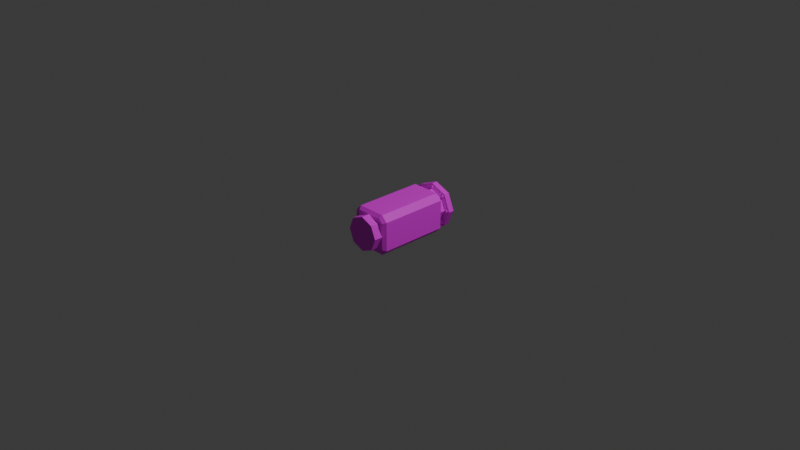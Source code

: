 # Source: lftr_pipe_converter.blend  (saved by Blender 4.3.34; exported with 4.5.12 LTS)
import bpy
from mathutils import Matrix  # noqa: F401  (used for matrix-valued properties, if any)

bpy.ops.wm.read_factory_settings(use_empty=True)
scene = bpy.context.scene
scene.name = 'Scene'

# ---- collections
col_collection = bpy.data.collections.new('Collection'); scene.collection.children.link(col_collection)

# ---- images (referenced by path relative to the original .blend; pixels are not part of the script)
import os
ASSET_DIR = os.environ.get("B2B_ASSET_DIR", "")  # directory of the original .blend (textures are referenced by path, not embedded)
HERE = os.path.dirname(os.path.abspath(__file__))  # packed textures are extracted next to this script under _unpacked/

def load_image(name, relpath, width, height, colorspace="sRGB"):
    """Load a texture the original file referenced (path relative to the .blend, or extracted next to this script)."""
    p = next((c for c in (os.path.join(HERE, relpath), os.path.join(ASSET_DIR, relpath)) if relpath and os.path.exists(c)), "")
    if p:
        img = bpy.data.images.load(p, check_existing=True)
        img.name = name
    else:  # same state as the original file: an image datablock whose file is absent (Cycles renders it pink)
        img = bpy.data.images.new(name, width, height)
        img.source = "FILE"
        img.filepath = "//" + (relpath or name)
    img.colorspace_settings.name = colorspace
    return img
img_pipe_silver_png = load_image('pipe_silver.png', 'pipe_silver.png', 1024, 1024, 'sRGB')
img_pipe_converter_png = load_image('pipe_converter.png', 'pipe_converter.png', 1024, 1024, 'sRGB')

# ---- materials (node trees are filled in below, after node groups)
mat_material = bpy.data.materials.new('Material')
mat_material.alpha_threshold = 0.0
mat_material.roughness = 0.5
mat_material.line_color = (0.0, 0.0, 0.0, 1.0)
mat_material_002 = bpy.data.materials.new('Material.002')

# ---- material node trees
mat_material.use_nodes = True; mat_material.node_tree.nodes.clear()
_N = mat_material.node_tree.nodes; _L = mat_material.node_tree.links
n0 = _N.new('ShaderNodeOutputMaterial'); n0.name = 'Material Output'; n0.location = (300, 300)
n1 = _N.new('ShaderNodeBsdfPrincipled'); n1.name = 'Principled BSDF'; n1.location = (10, 300)
n1.inputs[3].default_value = 1.45
n2 = _N.new('ShaderNodeTexImage'); n2.name = 'Image Texture'; n2.location = (-280, 280)
n2.image = img_pipe_silver_png
n2.interpolation = 'Closest'
_L.new(n1.outputs[0], n0.inputs[0])
_L.new(n2.outputs[0], n1.inputs[0])
n0.is_active_output = True
mat_material_002.use_nodes = True; mat_material_002.node_tree.nodes.clear()
_N = mat_material_002.node_tree.nodes; _L = mat_material_002.node_tree.links
n0 = _N.new('ShaderNodeBsdfPrincipled'); n0.name = 'Principled BSDF'; n0.location = (10, 300)
n1 = _N.new('ShaderNodeOutputMaterial'); n1.name = 'Material Output'; n1.location = (300, 300)
n2 = _N.new('ShaderNodeTexImage'); n2.name = 'Image Texture'; n2.location = (-280, 280)
n2.image = img_pipe_converter_png
n2.interpolation = 'Closest'
_L.new(n0.outputs[0], n1.inputs[0])
_L.new(n2.outputs[0], n0.inputs[0])
n1.is_active_output = True

# ---- world
world_world = bpy.data.worlds.new('World'); scene.world = world_world
world_world.use_nodes = True; world_world.node_tree.nodes.clear()
_N = world_world.node_tree.nodes; _L = world_world.node_tree.links
n0 = _N.new('ShaderNodeOutputWorld'); n0.name = 'World Output'; n0.location = (300, 300)
n1 = _N.new('ShaderNodeBackground'); n1.name = 'Background'; n1.location = (10, 300)
n1.inputs[0].default_value = (0.05088, 0.05088, 0.05088, 1.0)
_L.new(n1.outputs[0], n0.inputs[0])
n0.is_active_output = True
world_world.color = (0.05088, 0.05088, 0.05088)
world_world.sun_shadow_jitter_overblur = 0.0

# ---- cameras
cam_camera = bpy.data.cameras.new('Camera')
cam_camera.clip_end = 100.0
cam_camera.ortho_scale = 7.314

# ---- lights
light_light = bpy.data.lights.new('Light', 'POINT')
light_light.energy = 1000.0
light_light.shadow_soft_size = 0.1

# ---- meshes
me_pz = bpy.data.meshes.new('pZ')
me_pz.from_pydata([(0.1875, 0.0, -0.5), (-0.1326, -0.1326, -0.5), (-0.1875, 0.0, -0.5), (-0.1326, 0.1326, -0.5), (-0.1326, 0.1326, 0.0), (0.0, 0.1875, 0.0), (-0.1326, -0.1326, 0.0), (-0.1875, 0.0, 0.0), (0.1326, -0.1326, 0.0), (0.0, -0.1875, 0.0), (0.1326, 0.1326, 0.0), (0.1875, 0.0, 0.0), (0.0, 0.1875, -0.5), (0.0, -0.1875, -0.5), (0.1326, 0.1326, -0.5), (0.1326, -0.1326, -0.5), (-0.2281, 0.0, -0.5453), (-0.2281, 0.0, -0.4547), (-0.2235, 0.01105, -0.5453), (-0.2235, 0.01105, -0.4547), (-0.2125, 0.01562, -0.5453), (-0.2125, 0.01562, -0.4547), (-0.2015, 0.01105, -0.5453), (-0.2015, 0.01105, -0.4547), (-0.1969, 0.0, -0.5453), (-0.1969, 0.0, -0.4547), (-0.2015, -0.01105, -0.5453), (-0.2015, -0.01105, -0.4547), (-0.2125, -0.01562, -0.5453), (-0.2125, -0.01562, -0.4547), (-0.2235, -0.01105, -0.5453), (-0.2235, -0.01105, -0.4547), (-0.1613, 0.1613, -0.5453), (-0.1613, 0.1613, -0.4547), (-0.1503, 0.1659, -0.5453), (-0.1503, 0.1659, -0.4547), (-0.1392, 0.1613, -0.5453), (-0.1392, 0.1613, -0.4547), (-0.1346, 0.1503, -0.5453), (-0.1346, 0.1503, -0.4547), (-0.1392, 0.1392, -0.5453), (-0.1392, 0.1392, -0.4547), (-0.1503, 0.1346, -0.5453), (-0.1503, 0.1346, -0.4547), (-0.1613, 0.1392, -0.5453), (-0.1613, 0.1392, -0.4547), (-0.1659, 0.1503, -0.5453), (-0.1659, 0.1503, -0.4547), (0.0, 0.2281, -0.5453), (0.0, 0.2281, -0.4547), (0.01105, 0.2235, -0.5453), (0.01105, 0.2235, -0.4547), (0.01562, 0.2125, -0.5453), (0.01562, 0.2125, -0.4547), (0.01105, 0.2015, -0.5453), (0.01105, 0.2015, -0.4547), (0.0, 0.1969, -0.5453), (0.0, 0.1969, -0.4547), (-0.01105, 0.2015, -0.5453), (-0.01105, 0.2015, -0.4547), (-0.01562, 0.2125, -0.5453), (-0.01562, 0.2125, -0.4547), (-0.01105, 0.2235, -0.5453), (-0.01105, 0.2235, -0.4547), (0.1613, 0.1613, -0.5453), (0.1613, 0.1613, -0.4547), (0.1659, 0.1503, -0.5453), (0.1659, 0.1503, -0.4547), (0.1613, 0.1392, -0.5453), (0.1613, 0.1392, -0.4547), (0.1503, 0.1346, -0.5453), (0.1503, 0.1346, -0.4547), (0.1392, 0.1392, -0.5453), (0.1392, 0.1392, -0.4547), (0.1346, 0.1503, -0.5453), (0.1346, 0.1503, -0.4547), (0.1392, 0.1613, -0.5453), (0.1392, 0.1613, -0.4547), (0.1503, 0.1659, -0.5453), (0.1503, 0.1659, -0.4547), (0.2281, 0.0, -0.5453), (0.2281, 0.0, -0.4547), (0.2235, -0.01105, -0.5453), (0.2235, -0.01105, -0.4547), (0.2125, -0.01562, -0.5453), (0.2125, -0.01562, -0.4547), (0.2015, -0.01105, -0.5453), (0.2015, -0.01105, -0.4547), (0.1969, 0.0, -0.5453), (0.1969, 0.0, -0.4547), (0.2015, 0.01105, -0.5453), (0.2015, 0.01105, -0.4547), (0.2125, 0.01562, -0.5453), (0.2125, 0.01562, -0.4547), (0.2235, 0.01105, -0.5453), (0.2235, 0.01105, -0.4547), (0.1613, -0.1613, -0.5453), (0.1613, -0.1613, -0.4547), (0.1503, -0.1659, -0.5453), (0.1503, -0.1659, -0.4547), (0.1392, -0.1613, -0.5453), (0.1392, -0.1613, -0.4547), (0.1346, -0.1503, -0.5453), (0.1346, -0.1503, -0.4547), (0.1392, -0.1392, -0.5453), (0.1392, -0.1392, -0.4547), (0.1503, -0.1346, -0.5453), (0.1503, -0.1346, -0.4547), (0.1613, -0.1392, -0.5453), (0.1613, -0.1392, -0.4547), (0.1659, -0.1503, -0.5453), (0.1659, -0.1503, -0.4547), (0.0, -0.2281, -0.5453), (0.0, -0.2281, -0.4547), (-0.01105, -0.2235, -0.5453), (-0.01105, -0.2235, -0.4547), (-0.01562, -0.2125, -0.5453), (-0.01562, -0.2125, -0.4547), (-0.01105, -0.2015, -0.5453), (-0.01105, -0.2015, -0.4547), (0.0, -0.1969, -0.5453), (0.0, -0.1969, -0.4547), (0.01105, -0.2015, -0.5453), (0.01105, -0.2015, -0.4547), (0.01562, -0.2125, -0.5453), (0.01562, -0.2125, -0.4547), (0.01105, -0.2235, -0.5453), (0.01105, -0.2235, -0.4547), (-0.1613, -0.1613, -0.5453), (-0.1613, -0.1613, -0.4547), (-0.1659, -0.1503, -0.5453), (-0.1659, -0.1503, -0.4547), (-0.1613, -0.1392, -0.5453), (-0.1613, -0.1392, -0.4547), (-0.1503, -0.1346, -0.5453), (-0.1503, -0.1346, -0.4547), (-0.1392, -0.1392, -0.5453), (-0.1392, -0.1392, -0.4547), (-0.1346, -0.1503, -0.5453), (-0.1346, -0.1503, -0.4547), (-0.1392, -0.1613, -0.5453), (-0.1392, -0.1613, -0.4547), (-0.1503, -0.1659, -0.5453), (-0.1503, -0.1659, -0.4547), (0.1875, 0.0, -0.5312), (0.1326, -0.1326, -0.5312), (0.0, -0.1875, -0.5312), (-0.1326, -0.1326, -0.5312), (-0.1875, 0.0, -0.5312), (-0.1326, 0.1326, -0.5312), (0.0, 0.1875, -0.5312), (0.1326, 0.1326, -0.5312), (0.0, 0.1875, -0.4688), (-0.1875, 0.0, -0.4688), (0.0, -0.1875, -0.4688), (0.1326, 0.1326, -0.4688), (0.1326, -0.1326, -0.4688), (0.1875, 0.0, -0.4688), (-0.1326, 0.1326, -0.4688), (-0.1326, -0.1326, -0.4688), (0.25, 0.0, -0.5312), (0.1768, 0.1768, -0.5312), (-0.1768, 0.1768, -0.5312), (0.0, 0.25, -0.5312), (-0.1768, -0.1768, -0.5312), (-0.25, 0.0, -0.5312), (0.1768, -0.1768, -0.5312), (0.0, -0.25, -0.5312), (0.0, 0.25, -0.4688), (-0.25, 0.0, -0.4688), (0.0, -0.25, -0.4688), (0.1768, 0.1768, -0.4688), (0.1768, -0.1768, -0.4688), (0.25, 0.0, -0.4688), (-0.1768, 0.1768, -0.4688), (-0.1768, -0.1768, -0.4688)], [], [(1, 14, 0), (0, 15, 13), (13, 1, 0), (2, 3, 12), (12, 14, 2), (10, 0, 14), (4, 12, 3), (5, 14, 12), (6, 13, 9), (1, 7, 2), (8, 13, 15), (3, 7, 4), (11, 15, 0), (16, 19, 18), (19, 20, 18), (21, 22, 20), (23, 24, 22), (25, 26, 24), (27, 28, 26), (29, 30, 28), (30, 17, 16), (21, 19, 17), (17, 31, 21), (29, 27, 25), (25, 23, 29), (30, 16, 18), (18, 20, 22), (22, 24, 26), (26, 28, 30), (21, 29, 23), (22, 30, 18), (33, 34, 32), (35, 36, 34), (37, 38, 36), (39, 40, 38), (41, 42, 40), (42, 45, 44), (45, 46, 44), (46, 33, 32), (37, 35, 33), (33, 47, 37), (45, 43, 41), (41, 39, 45), (46, 32, 34), (34, 36, 38), (38, 40, 42), (42, 44, 46), (37, 45, 39), (42, 34, 38), (49, 50, 48), (51, 52, 50), (53, 54, 52), (54, 57, 56), (57, 58, 56), (59, 60, 58), (61, 62, 60), (63, 48, 62), (53, 51, 49), (49, 63, 53), (61, 59, 57), (57, 55, 61), (62, 48, 50), (50, 52, 54), (54, 56, 58), (58, 60, 62), (53, 61, 55), (58, 50, 54), (65, 66, 64), (67, 68, 66), (69, 70, 68), (71, 72, 70), (72, 75, 74), (75, 76, 74), (77, 78, 76), (79, 64, 78), (69, 67, 65), (65, 79, 69), (77, 75, 73), (73, 71, 77), (78, 64, 66), (66, 68, 70), (70, 72, 74), (74, 76, 78), (69, 77, 71), (74, 66, 70), (81, 82, 80), (83, 84, 82), (85, 86, 84), (87, 88, 86), (88, 91, 90), (91, 92, 90), (93, 94, 92), (95, 80, 94), (85, 83, 81), (81, 95, 85), (93, 91, 89), (89, 87, 93), (94, 80, 82), (82, 84, 86), (86, 88, 90), (90, 92, 94), (85, 93, 87), (90, 82, 86), (97, 98, 96), (99, 100, 98), (101, 102, 100), (102, 105, 104), (105, 106, 104), (107, 108, 106), (109, 110, 108), (111, 96, 110), (101, 99, 97), (97, 111, 101), (109, 107, 105), (105, 103, 109), (110, 96, 98), (98, 100, 102), (102, 104, 106), (106, 108, 110), (101, 109, 103), (106, 98, 102), (112, 115, 114), (115, 116, 114), (117, 118, 116), (119, 120, 118), (120, 123, 122), (123, 124, 122), (125, 126, 124), (127, 112, 126), (117, 115, 113), (113, 127, 117), (125, 123, 121), (121, 119, 125), (126, 112, 114), (114, 116, 118), (118, 120, 122), (122, 124, 126), (117, 125, 119), (122, 114, 118), (128, 131, 130), (130, 133, 132), (133, 134, 132), (135, 136, 134), (137, 138, 136), (139, 140, 138), (141, 142, 140), (143, 128, 142), (133, 131, 129), (129, 143, 133), (141, 139, 137), (137, 135, 141), (142, 128, 130), (130, 132, 134), (134, 136, 138), (138, 140, 142), (133, 141, 135), (138, 130, 134), (149, 165, 162), (157, 172, 173), (151, 163, 161), (158, 169, 153), (146, 166, 167), (147, 165, 148), (157, 171, 155), (158, 168, 174), (162, 169, 174), (175, 167, 170), (161, 173, 160), (163, 174, 168), (163, 171, 161), (164, 169, 165), (167, 172, 170), (166, 173, 172), (154, 175, 170), (144, 161, 160), (154, 172, 156), (146, 164, 147), (159, 169, 175), (149, 163, 150), (155, 168, 152), (144, 166, 145), (145, 157, 144), (157, 151, 144), (155, 150, 151), (150, 158, 149), (149, 153, 148), (153, 147, 148), (146, 159, 154), (146, 156, 145), (1, 2, 14), (10, 11, 0), (4, 5, 12), (5, 10, 14), (6, 1, 13), (1, 6, 7), (8, 9, 13), (3, 2, 7), (11, 8, 15), (16, 17, 19), (19, 21, 20), (21, 23, 22), (23, 25, 24), (25, 27, 26), (27, 29, 28), (29, 31, 30), (30, 31, 17), (21, 31, 29), (22, 26, 30), (33, 35, 34), (35, 37, 36), (37, 39, 38), (39, 41, 40), (41, 43, 42), (42, 43, 45), (45, 47, 46), (46, 47, 33), (37, 47, 45), (42, 46, 34), (49, 51, 50), (51, 53, 52), (53, 55, 54), (54, 55, 57), (57, 59, 58), (59, 61, 60), (61, 63, 62), (63, 49, 48), (53, 63, 61), (58, 62, 50), (65, 67, 66), (67, 69, 68), (69, 71, 70), (71, 73, 72), (72, 73, 75), (75, 77, 76), (77, 79, 78), (79, 65, 64), (69, 79, 77), (74, 78, 66), (81, 83, 82), (83, 85, 84), (85, 87, 86), (87, 89, 88), (88, 89, 91), (91, 93, 92), (93, 95, 94), (95, 81, 80), (85, 95, 93), (90, 94, 82), (97, 99, 98), (99, 101, 100), (101, 103, 102), (102, 103, 105), (105, 107, 106), (107, 109, 108), (109, 111, 110), (111, 97, 96), (101, 111, 109), (106, 110, 98), (112, 113, 115), (115, 117, 116), (117, 119, 118), (119, 121, 120), (120, 121, 123), (123, 125, 124), (125, 127, 126), (127, 113, 112), (117, 127, 125), (122, 126, 114), (128, 129, 131), (130, 131, 133), (133, 135, 134), (135, 137, 136), (137, 139, 138), (139, 141, 140), (141, 143, 142), (143, 129, 128), (133, 143, 141), (138, 142, 130), (149, 148, 165), (157, 156, 172), (151, 150, 163), (158, 174, 169), (146, 145, 166), (147, 164, 165), (157, 173, 171), (158, 152, 168), (162, 165, 169), (175, 164, 167), (161, 171, 173), (163, 162, 174), (163, 168, 171), (164, 175, 169), (167, 166, 172), (166, 160, 173), (154, 159, 175), (144, 151, 161), (154, 170, 172), (146, 167, 164), (159, 153, 169), (149, 162, 163), (155, 171, 168), (144, 160, 166), (145, 156, 157), (157, 155, 151), (155, 152, 150), (150, 152, 158), (149, 158, 153), (153, 159, 147), (146, 147, 159), (146, 154, 156)])
me_pz.polygons.foreach_set('use_smooth', [True] * 310)
_k = set([(0, 11), (0, 14), (0, 15), (1, 2), (1, 6), (1, 7), (1, 13), (2, 3), (2, 7), (3, 4), (3, 12), (5, 12), (6, 13), (8, 15), (9, 13), (10, 14), (12, 14), (13, 15), (16, 17), (16, 18), (16, 30), (17, 19), (17, 31), (18, 19), (18, 20), (19, 21), (20, 21), (20, 22), (21, 23), (22, 23), (22, 24), (23, 25), (24, 25), (24, 26), (25, 27), (26, 27), (26, 28), (27, 29), (28, 29), (28, 30), (29, 31), (30, 31), (32, 33), (32, 34), (32, 46), (33, 35), (33, 47), (34, 35), (34, 36), (35, 37), (36, 37), (36, 38), (37, 39), (38, 39), (38, 40), (39, 41), (40, 41), (40, 42), (41, 43), (42, 43), (42, 44), (43, 45), (44, 45), (44, 46), (45, 47), (46, 47), (48, 49), (48, 50), (48, 62), (49, 51), (49, 63), (50, 51), (50, 52), (51, 53), (52, 53), (52, 54), (53, 55), (54, 55), (54, 56), (55, 57), (56, 57), (56, 58), (57, 59), (58, 59), (58, 60), (59, 61), (60, 61), (60, 62), (61, 63), (62, 63), (64, 65), (64, 66), (64, 78), (65, 67), (65, 79), (66, 67), (66, 68), (67, 69), (68, 69), (68, 70), (69, 71), (70, 71), (70, 72), (71, 73), (72, 73), (72, 74), (73, 75), (74, 75), (74, 76), (75, 77), (76, 77), (76, 78), (77, 79), (78, 79), (80, 81), (80, 82), (80, 94), (81, 83), (81, 95), (82, 83), (82, 84), (83, 85), (84, 85), (84, 86), (85, 87), (86, 87), (86, 88), (87, 89), (88, 89), (88, 90), (89, 91), (90, 91), (90, 92), (91, 93), (92, 93), (92, 94), (93, 95), (94, 95), (96, 97), (96, 98), (96, 110), (97, 99), (97, 111), (98, 99), (98, 100), (99, 101), (100, 101), (100, 102), (101, 103), (102, 103), (102, 104), (103, 105), (104, 105), (104, 106), (105, 107), (106, 107), (106, 108), (107, 109), (108, 109), (108, 110), (109, 111), (110, 111), (112, 113), (112, 114), (112, 126), (113, 115), (113, 127), (114, 115), (114, 116), (115, 117), (116, 117), (116, 118), (117, 119), (118, 119), (118, 120), (119, 121), (120, 121), (120, 122), (121, 123), (122, 123), (122, 124), (123, 125), (124, 125), (124, 126), (125, 127), (126, 127), (128, 129), (128, 130), (128, 142), (129, 131), (129, 143), (130, 131), (130, 132), (131, 133), (132, 133), (132, 134), (133, 135), (134, 135), (134, 136), (135, 137), (136, 137), (136, 138), (137, 139), (138, 139), (138, 140), (139, 141), (140, 141), (140, 142), (141, 143), (142, 143), (144, 145), (144, 151), (144, 157), (145, 146), (145, 156), (146, 147), (146, 154), (147, 148), (147, 159), (148, 149), (148, 153), (149, 150), (149, 158), (150, 151), (150, 152), (151, 155), (152, 155), (152, 158), (153, 158), (153, 159), (154, 156), (154, 159), (155, 157), (156, 157), (160, 161), (160, 166), (160, 173), (161, 163), (161, 171), (162, 163), (162, 165), (162, 174), (163, 168), (164, 165), (164, 167), (164, 175), (165, 169), (166, 167), (166, 172), (167, 170), (168, 171), (168, 174), (169, 174), (169, 175), (170, 172), (170, 175), (171, 173), (172, 173)])
me_pz.attributes.new('sharp_edge', 'BOOLEAN', 'EDGE').data.foreach_set('value', [ (min(e.vertices), max(e.vertices)) in _k for e in me_pz.edges])
_uv = me_pz.uv_layers.new(name='UVMap')
_uv.uv.foreach_set('vector', [0.5696, 0.05539, 0.3054, 0.3196, 0.2507, 0.1875, 0.2507, 0.1875, 0.3054, 0.05539, 0.4375, 0.000674, 0.4375, 0.000674, 0.5696, 0.05539, 0.2507, 0.1875, 0.6243, 0.1875, 0.5696, 0.3196, 0.4375, 0.3743, 0.4375, 0.3743, 0.3054, 0.3196, 0.6243, 0.1875, 0.0625, 0.5, 0.125, 1.0, 0.0625, 1.0, 0.0625, 0.5, 0.125, 1.0, 0.0625, 1.0, 0.125, 0.5, 0.1875, 1.0, 0.125, 1.0, 0.1875, 0.5, 0.125, 1.0, 0.125, 0.5, 0.0625, 1.0, 0.125, 0.5, 0.125, 1.0, 0.0625, 0.5, 0.125, 1.0, 0.0625, 1.0, 0.1875, 1.0, 0.125, 0.5, 0.1875, 0.5, 0.125, 0.5, 0.1875, 1.0, 0.125, 1.0, 0.0625, 0.0, 0.125, 0.0625, 0.0625, 0.0625, 0.125, 0.0, 0.0625, 0.0625, 0.0625, 0.0, 0.125, 0.0, 0.0625, 0.0625, 0.0625, 0.0, 0.125, 0.0, 0.0625, 0.0625, 0.0625, 0.0, 0.125, 0.0, 0.0625, 0.0625, 0.0625, 0.0, 0.125, 0.0, 0.0625, 0.0625, 0.0625, 0.0, 0.125, 0.0, 0.0625, 0.0625, 0.0625, 0.0, 0.0625, 0.0, 0.125, 0.0625, 0.0625, 0.0625, 0.0625, 0.0, 0.125, 0.0, 0.125, 0.0625, 0.0625, 0.0, 0.125, 0.0, 0.125, 0.0625, 0.0625, 0.0, 0.125, 0.0, 0.125, 0.0625, 0.0625, 0.0, 0.125, 0.0, 0.125, 0.0625, 0.0625, 0.0, 0.125, 0.0, 0.125, 0.0625, 0.0625, 0.0, 0.125, 0.0, 0.125, 0.0625, 0.0625, 0.0, 0.125, 0.0, 0.125, 0.0625, 0.0625, 0.0, 0.125, 0.0, 0.125, 0.0625, 0.125, 0.0, 0.0625, 0.0625, 0.0625, 0.0, 0.0625, 0.0, 0.125, 0.0625, 0.0625, 0.0625, 0.125, 0.0, 0.0625, 0.0625, 0.0625, 0.0, 0.125, 0.0, 0.0625, 0.0625, 0.0625, 0.0, 0.125, 0.0, 0.0625, 0.0625, 0.0625, 0.0, 0.125, 0.0, 0.0625, 0.0625, 0.0625, 0.0, 0.125, 0.0, 0.0625, 0.0625, 0.0625, 0.0, 0.0625, 0.0, 0.125, 0.0625, 0.0625, 0.0625, 0.125, 0.0, 0.0625, 0.0625, 0.0625, 0.0, 0.0625, 0.0, 0.125, 0.0625, 0.0625, 0.0625, 0.0625, 0.0, 0.125, 0.0, 0.125, 0.0625, 0.0625, 0.0, 0.125, 0.0, 0.125, 0.0625, 0.0625, 0.0, 0.125, 0.0, 0.125, 0.0625, 0.0625, 0.0, 0.125, 0.0, 0.125, 0.0625, 0.0625, 0.0, 0.125, 0.0, 0.125, 0.0625, 0.0625, 0.0, 0.125, 0.0, 0.125, 0.0625, 0.0625, 0.0, 0.125, 0.0, 0.125, 0.0625, 0.0625, 0.0, 0.125, 0.0, 0.125, 0.0625, 0.125, 0.0, 0.0625, 0.0625, 0.0625, 0.0, 0.125, 0.0, 0.0625, 0.0625, 0.0625, 0.0, 0.125, 0.0, 0.0625, 0.0625, 0.0625, 0.0, 0.125, 0.0, 0.0625, 0.0625, 0.0625, 0.0, 0.125, 0.0, 0.0625, 0.0625, 0.0625, 0.0, 0.0625, 0.0, 0.125, 0.0625, 0.0625, 0.0625, 0.125, 0.0, 0.0625, 0.0625, 0.0625, 0.0, 0.125, 0.0, 0.0625, 0.0625, 0.0625, 0.0, 0.125, 0.0, 0.0625, 0.0625, 0.0625, 0.0, 0.125, 0.0, 0.0625, 0.0625, 0.0625, 0.0, 0.0625, 0.0, 0.125, 0.0, 0.125, 0.0625, 0.0625, 0.0, 0.125, 0.0, 0.125, 0.0625, 0.0625, 0.0, 0.125, 0.0, 0.125, 0.0625, 0.0625, 0.0, 0.125, 0.0, 0.125, 0.0625, 0.0625, 0.0, 0.125, 0.0, 0.125, 0.0625, 0.0625, 0.0, 0.125, 0.0, 0.125, 0.0625, 0.0625, 0.0, 0.125, 0.0, 0.125, 0.0625, 0.0625, 0.0, 0.125, 0.0, 0.125, 0.0625, 0.125, 0.0, 0.0625, 0.0625, 0.0625, 0.0, 0.125, 0.0, 0.0625, 0.0625, 0.0625, 0.0, 0.125, 0.0, 0.0625, 0.0625, 0.0625, 0.0, 0.125, 0.0, 0.0625, 0.0625, 0.0625, 0.0, 0.125, 0.0, 0.0625, 0.0625, 0.0625, 0.0, 0.125, 0.0, 0.0625, 0.0625, 0.0625, 0.0, 0.0625, 0.0, 0.125, 0.0625, 0.0625, 0.0625, 0.125, 0.0, 0.0625, 0.0625, 0.0625, 0.0, 0.125, 0.0, 0.0625, 0.0625, 0.0625, 0.0, 0.125, 0.0, 0.0625, 0.0625, 0.0625, 0.0, 0.0625, 0.0, 0.125, 0.0, 0.125, 0.0625, 0.0625, 0.0, 0.125, 0.0, 0.125, 0.0625, 0.0625, 0.0, 0.125, 0.0, 0.125, 0.0625, 0.0625, 0.0, 0.125, 0.0, 0.125, 0.0625, 0.0625, 0.0, 0.125, 0.0, 0.125, 0.0625, 0.0625, 0.0, 0.125, 0.0, 0.125, 0.0625, 0.0625, 0.0, 0.125, 0.0, 0.125, 0.0625, 0.0625, 0.0, 0.125, 0.0, 0.125, 0.0625, 0.125, 0.0, 0.0625, 0.0625, 0.0625, 0.0, 0.125, 0.0, 0.0625, 0.0625, 0.0625, 0.0, 0.125, 0.0, 0.0625, 0.0625, 0.0625, 0.0, 0.125, 0.0, 0.0625, 0.0625, 0.0625, 0.0, 0.125, 0.0, 0.0625, 0.0625, 0.0625, 0.0, 0.125, 0.0, 0.0625, 0.0625, 0.0625, 0.0, 0.0625, 0.0, 0.125, 0.0625, 0.0625, 0.0625, 0.125, 0.0, 0.0625, 0.0625, 0.0625, 0.0, 0.125, 0.0, 0.0625, 0.0625, 0.0625, 0.0, 0.125, 0.0, 0.0625, 0.0625, 0.0625, 0.0, 0.0625, 0.0, 0.125, 0.0, 0.125, 0.0625, 0.0625, 0.0, 0.125, 0.0, 0.125, 0.0625, 0.0625, 0.0, 0.125, 0.0, 0.125, 0.0625, 0.0625, 0.0, 0.125, 0.0, 0.125, 0.0625, 0.0625, 0.0, 0.125, 0.0, 0.125, 0.0625, 0.0625, 0.0, 0.125, 0.0, 0.125, 0.0625, 0.0625, 0.0, 0.125, 0.0, 0.125, 0.0625, 0.0625, 0.0, 0.125, 0.0, 0.125, 0.0625, 0.125, 0.0, 0.0625, 0.0625, 0.0625, 0.0, 0.125, 0.0, 0.0625, 0.0625, 0.0625, 0.0, 0.125, 0.0, 0.0625, 0.0625, 0.0625, 0.0, 0.125, 0.0, 0.0625, 0.0625, 0.0625, 0.0, 0.125, 0.0, 0.0625, 0.0625, 0.0625, 0.0, 0.0625, 0.0, 0.125, 0.0625, 0.0625, 0.0625, 0.125, 0.0, 0.0625, 0.0625, 0.0625, 0.0, 0.125, 0.0, 0.0625, 0.0625, 0.0625, 0.0, 0.125, 0.0, 0.0625, 0.0625, 0.0625, 0.0, 0.125, 0.0, 0.0625, 0.0625, 0.0625, 0.0, 0.0625, 0.0, 0.125, 0.0, 0.125, 0.0625, 0.0625, 0.0, 0.125, 0.0, 0.125, 0.0625, 0.0625, 0.0, 0.125, 0.0, 0.125, 0.0625, 0.0625, 0.0, 0.125, 0.0, 0.125, 0.0625, 0.0625, 0.0, 0.125, 0.0, 0.125, 0.0625, 0.0625, 0.0, 0.125, 0.0, 0.125, 0.0625, 0.0625, 0.0, 0.125, 0.0, 0.125, 0.0625, 0.0625, 0.0, 0.125, 0.0, 0.125, 0.0625, 0.125, 0.0, 0.0625, 0.0625, 0.0625, 0.0, 0.125, 0.0, 0.0625, 0.0625, 0.0625, 0.0, 0.0625, 0.0, 0.125, 0.0625, 0.0625, 0.0625, 0.125, 0.0, 0.0625, 0.0625, 0.0625, 0.0, 0.125, 0.0, 0.0625, 0.0625, 0.0625, 0.0, 0.125, 0.0, 0.0625, 0.0625, 0.0625, 0.0, 0.0625, 0.0, 0.125, 0.0625, 0.0625, 0.0625, 0.125, 0.0, 0.0625, 0.0625, 0.0625, 0.0, 0.125, 0.0, 0.0625, 0.0625, 0.0625, 0.0, 0.125, 0.0, 0.0625, 0.0625, 0.0625, 0.0, 0.0625, 0.0, 0.125, 0.0, 0.125, 0.0625, 0.0625, 0.0, 0.125, 0.0, 0.125, 0.0625, 0.0625, 0.0, 0.125, 0.0, 0.125, 0.0625, 0.0625, 0.0, 0.125, 0.0, 0.125, 0.0625, 0.0625, 0.0, 0.125, 0.0, 0.125, 0.0625, 0.0625, 0.0, 0.125, 0.0, 0.125, 0.0625, 0.0625, 0.0, 0.125, 0.0, 0.125, 0.0625, 0.0625, 0.0, 0.125, 0.0, 0.125, 0.0625, 0.125, 0.0, 0.0625, 0.0625, 0.0625, 0.0, 0.125, 0.0, 0.0625, 0.0625, 0.0625, 0.0, 0.0625, 0.0, 0.125, 0.0625, 0.0625, 0.0625, 0.0625, 0.0, 0.125, 0.0625, 0.0625, 0.0625, 0.125, 0.0, 0.0625, 0.0625, 0.0625, 0.0, 0.125, 0.0, 0.0625, 0.0625, 0.0625, 0.0, 0.125, 0.0, 0.0625, 0.0625, 0.0625, 0.0, 0.125, 0.0, 0.0625, 0.0625, 0.0625, 0.0, 0.125, 0.0, 0.0625, 0.0625, 0.0625, 0.0, 0.125, 0.0, 0.0625, 0.0625, 0.0625, 0.0, 0.0625, 0.0, 0.125, 0.0, 0.125, 0.0625, 0.0625, 0.0, 0.125, 0.0, 0.125, 0.0625, 0.0625, 0.0, 0.125, 0.0, 0.125, 0.0625, 0.0625, 0.0, 0.125, 0.0, 0.125, 0.0625, 0.0625, 0.0, 0.125, 0.0, 0.125, 0.0625, 0.0625, 0.0, 0.125, 0.0, 0.125, 0.0625, 0.0625, 0.0, 0.125, 0.0, 0.125, 0.0625, 0.0625, 0.0, 0.125, 0.0, 0.125, 0.0625, 0.125, 0.0, 0.0625, 0.0625, 0.0625, 0.0, 0.125, 0.0, 0.0625, 0.0625, 0.0625, 0.0, 0.125, 0.0, 0.1875, 0.0625, 0.125, 0.0625, 0.125, 0.0, 0.1875, 0.0625, 0.125, 0.0625, 0.125, 0.0, 0.1875, 0.0625, 0.125, 0.0625, 0.1875, 0.0, 0.125, 0.0625, 0.125, 0.0, 0.125, 0.0, 0.1875, 0.0625, 0.125, 0.0625, 0.1875, 0.0, 0.125, 0.0625, 0.125, 0.0, 0.1875, 0.0, 0.125, 0.0625, 0.125, 0.0, 0.125, 0.0, 0.1875, 0.0625, 0.125, 0.0625, 0.1875, 0.0, 0.125, 0.0625, 0.125, 0.0, 0.125, 0.0, 0.1875, 0.0625, 0.125, 0.0625, 0.1875, 0.0, 0.125, 0.0625, 0.125, 0.0, 0.125, 0.0, 0.1875, 0.0625, 0.125, 0.0625, 0.1875, 0.0, 0.125, 0.0625, 0.125, 0.0, 0.1875, 0.0, 0.125, 0.0625, 0.125, 0.0, 0.125, 0.0, 0.1875, 0.0625, 0.125, 0.0625, 0.125, 0.0, 0.1875, 0.0625, 0.125, 0.0625, 0.125, 0.0, 0.1875, 0.0625, 0.125, 0.0625, 0.125, 0.0, 0.1875, 0.0625, 0.125, 0.0625, 0.1875, 0.0, 0.125, 0.0625, 0.125, 0.0, 0.1875, 0.0, 0.125, 0.0625, 0.125, 0.0, 0.125, 0.0, 0.1875, 0.0625, 0.125, 0.0625, 0.1875, 0.0, 0.125, 0.0625, 0.125, 0.0, 0.1875, 0.0, 0.125, 0.0625, 0.125, 0.0, 0.1875, 0.0, 0.125, 0.0625, 0.125, 0.0, 0.125, 0.0, 0.1875, 0.0625, 0.125, 0.0625, 0.1875, 0.0, 0.125, 0.0625, 0.125, 0.0, 0.1875, 0.0, 0.125, 0.0625, 0.125, 0.0, 0.125, 0.0, 0.1875, 0.0625, 0.125, 0.0625, 0.1875, 0.0, 0.125, 0.0625, 0.125, 0.0, 0.1875, 0.0, 0.125, 0.0625, 0.125, 0.0, 0.125, 0.0, 0.1875, 0.0625, 0.125, 0.0625, 0.125, 0.0, 0.1875, 0.0625, 0.125, 0.0625, 0.5696, 0.05539, 0.6243, 0.1875, 0.3054, 0.3196, 0.0625, 0.5, 0.125, 0.5, 0.125, 1.0, 0.0625, 0.5, 0.125, 0.5, 0.125, 1.0, 0.125, 0.5, 0.1875, 0.5, 0.1875, 1.0, 0.1875, 0.5, 0.1875, 1.0, 0.125, 1.0, 0.0625, 1.0, 0.0625, 0.5, 0.125, 0.5, 0.0625, 0.5, 0.125, 0.5, 0.125, 1.0, 0.1875, 1.0, 0.125, 1.0, 0.125, 0.5, 0.125, 0.5, 0.1875, 0.5, 0.1875, 1.0, 0.0625, 0.0, 0.125, 0.0, 0.125, 0.0625, 0.125, 0.0, 0.125, 0.0625, 0.0625, 0.0625, 0.125, 0.0, 0.125, 0.0625, 0.0625, 0.0625, 0.125, 0.0, 0.125, 0.0625, 0.0625, 0.0625, 0.125, 0.0, 0.125, 0.0625, 0.0625, 0.0625, 0.125, 0.0, 0.125, 0.0625, 0.0625, 0.0625, 0.125, 0.0, 0.125, 0.0625, 0.0625, 0.0625, 0.0625, 0.0, 0.125, 0.0, 0.125, 0.0625, 0.125, 0.0, 0.125, 0.0625, 0.0625, 0.0625, 0.0625, 0.0, 0.125, 0.0, 0.125, 0.0625, 0.125, 0.0, 0.125, 0.0625, 0.0625, 0.0625, 0.125, 0.0, 0.125, 0.0625, 0.0625, 0.0625, 0.125, 0.0, 0.125, 0.0625, 0.0625, 0.0625, 0.125, 0.0, 0.125, 0.0625, 0.0625, 0.0625, 0.125, 0.0, 0.125, 0.0625, 0.0625, 0.0625, 0.0625, 0.0, 0.125, 0.0, 0.125, 0.0625, 0.125, 0.0, 0.125, 0.0625, 0.0625, 0.0625, 0.0625, 0.0, 0.125, 0.0, 0.125, 0.0625, 0.125, 0.0, 0.125, 0.0625, 0.0625, 0.0625, 0.125, 0.0, 0.125, 0.0625, 0.0625, 0.0625, 0.125, 0.0, 0.125, 0.0625, 0.0625, 0.0625, 0.125, 0.0, 0.125, 0.0625, 0.0625, 0.0625, 0.125, 0.0, 0.125, 0.0625, 0.0625, 0.0625, 0.0625, 0.0, 0.125, 0.0, 0.125, 0.0625, 0.125, 0.0, 0.125, 0.0625, 0.0625, 0.0625, 0.125, 0.0, 0.125, 0.0625, 0.0625, 0.0625, 0.125, 0.0, 0.125, 0.0625, 0.0625, 0.0625, 0.125, 0.0, 0.125, 0.0625, 0.0625, 0.0625, 0.125, 0.0, 0.125, 0.0625, 0.0625, 0.0625, 0.125, 0.0, 0.125, 0.0625, 0.0625, 0.0625, 0.125, 0.0, 0.125, 0.0625, 0.0625, 0.0625, 0.125, 0.0, 0.125, 0.0625, 0.0625, 0.0625, 0.125, 0.0, 0.125, 0.0625, 0.0625, 0.0625, 0.125, 0.0, 0.125, 0.0625, 0.0625, 0.0625, 0.0625, 0.0, 0.125, 0.0, 0.125, 0.0625, 0.125, 0.0, 0.125, 0.0625, 0.0625, 0.0625, 0.125, 0.0, 0.125, 0.0625, 0.0625, 0.0625, 0.125, 0.0, 0.125, 0.0625, 0.0625, 0.0625, 0.125, 0.0, 0.125, 0.0625, 0.0625, 0.0625, 0.125, 0.0, 0.125, 0.0625, 0.0625, 0.0625, 0.125, 0.0, 0.125, 0.0625, 0.0625, 0.0625, 0.125, 0.0, 0.125, 0.0625, 0.0625, 0.0625, 0.125, 0.0, 0.125, 0.0625, 0.0625, 0.0625, 0.125, 0.0, 0.125, 0.0625, 0.0625, 0.0625, 0.0625, 0.0, 0.125, 0.0, 0.125, 0.0625, 0.125, 0.0, 0.125, 0.0625, 0.0625, 0.0625, 0.125, 0.0, 0.125, 0.0625, 0.0625, 0.0625, 0.125, 0.0, 0.125, 0.0625, 0.0625, 0.0625, 0.125, 0.0, 0.125, 0.0625, 0.0625, 0.0625, 0.125, 0.0, 0.125, 0.0625, 0.0625, 0.0625, 0.125, 0.0, 0.125, 0.0625, 0.0625, 0.0625, 0.125, 0.0, 0.125, 0.0625, 0.0625, 0.0625, 0.125, 0.0, 0.125, 0.0625, 0.0625, 0.0625, 0.0625, 0.0, 0.125, 0.0, 0.125, 0.0625, 0.125, 0.0, 0.125, 0.0625, 0.0625, 0.0625, 0.125, 0.0, 0.125, 0.0625, 0.0625, 0.0625, 0.125, 0.0, 0.125, 0.0625, 0.0625, 0.0625, 0.125, 0.0, 0.125, 0.0625, 0.0625, 0.0625, 0.125, 0.0, 0.125, 0.0625, 0.0625, 0.0625, 0.125, 0.0, 0.125, 0.0625, 0.0625, 0.0625, 0.0625, 0.0, 0.125, 0.0, 0.125, 0.0625, 0.125, 0.0, 0.125, 0.0625, 0.0625, 0.0625, 0.125, 0.0, 0.125, 0.0625, 0.0625, 0.0625, 0.125, 0.0, 0.125, 0.0625, 0.0625, 0.0625, 0.0625, 0.0, 0.125, 0.0, 0.125, 0.0625, 0.125, 0.0, 0.125, 0.0625, 0.0625, 0.0625, 0.125, 0.0, 0.125, 0.0625, 0.0625, 0.0625, 0.125, 0.0, 0.125, 0.0625, 0.0625, 0.0625, 0.125, 0.0, 0.125, 0.0625, 0.0625, 0.0625, 0.125, 0.0, 0.125, 0.0625, 0.0625, 0.0625, 0.0625, 0.0, 0.125, 0.0, 0.125, 0.0625, 0.0625, 0.0, 0.125, 0.0, 0.125, 0.0625, 0.125, 0.0, 0.125, 0.0625, 0.0625, 0.0625, 0.125, 0.0, 0.125, 0.0625, 0.0625, 0.0625, 0.125, 0.0, 0.125, 0.0625, 0.0625, 0.0625, 0.125, 0.0, 0.125, 0.0625, 0.0625, 0.0625, 0.125, 0.0, 0.125, 0.0625, 0.0625, 0.0625, 0.125, 0.0, 0.125, 0.0625, 0.0625, 0.0625, 0.125, 0.0, 0.125, 0.0625, 0.0625, 0.0625, 0.125, 0.0, 0.125, 0.0625, 0.0625, 0.0625, 0.125, 0.0, 0.1875, 0.0, 0.1875, 0.0625, 0.125, 0.0, 0.1875, 0.0, 0.1875, 0.0625, 0.125, 0.0, 0.1875, 0.0, 0.1875, 0.0625, 0.1875, 0.0, 0.1875, 0.0625, 0.125, 0.0625, 0.125, 0.0, 0.1875, 0.0, 0.1875, 0.0625, 0.1875, 0.0, 0.1875, 0.0625, 0.125, 0.0625, 0.1875, 0.0, 0.1875, 0.0625, 0.125, 0.0625, 0.125, 0.0, 0.1875, 0.0, 0.1875, 0.0625, 0.1875, 0.0, 0.1875, 0.0625, 0.125, 0.0625, 0.125, 0.0, 0.1875, 0.0, 0.1875, 0.0625, 0.1875, 0.0, 0.1875, 0.0625, 0.125, 0.0625, 0.125, 0.0, 0.1875, 0.0, 0.1875, 0.0625, 0.1875, 0.0, 0.1875, 0.0625, 0.125, 0.0625, 0.1875, 0.0, 0.1875, 0.0625, 0.125, 0.0625, 0.125, 0.0, 0.1875, 0.0, 0.1875, 0.0625, 0.125, 0.0, 0.1875, 0.0, 0.1875, 0.0625, 0.125, 0.0, 0.1875, 0.0, 0.1875, 0.0625, 0.125, 0.0, 0.1875, 0.0, 0.1875, 0.0625, 0.1875, 0.0, 0.1875, 0.0625, 0.125, 0.0625, 0.1875, 0.0, 0.1875, 0.0625, 0.125, 0.0625, 0.125, 0.0, 0.1875, 0.0, 0.1875, 0.0625, 0.1875, 0.0, 0.1875, 0.0625, 0.125, 0.0625, 0.1875, 0.0, 0.1875, 0.0625, 0.125, 0.0625, 0.1875, 0.0, 0.1875, 0.0625, 0.125, 0.0625, 0.125, 0.0, 0.1875, 0.0, 0.1875, 0.0625, 0.1875, 0.0, 0.1875, 0.0625, 0.125, 0.0625, 0.1875, 0.0, 0.1875, 0.0625, 0.125, 0.0625, 0.125, 0.0, 0.1875, 0.0, 0.1875, 0.0625, 0.1875, 0.0, 0.1875, 0.0625, 0.125, 0.0625, 0.1875, 0.0, 0.1875, 0.0625, 0.125, 0.0625, 0.125, 0.0, 0.1875, 0.0, 0.1875, 0.0625, 0.125, 0.0, 0.1875, 0.0, 0.1875, 0.0625])
me_pz.materials.append(mat_material)
me_pz.update()
me_pz.normals_split_custom_set([tuple(v) for v in zip(*[iter([0.0, 0.0, -1.0, 0.0, 0.0, -1.0, 0.0, 0.0, -1.0, 0.0, 0.0, -1.0, 0.0, 0.0, -1.0, 0.0, 0.0, -1.0, 0.0, 0.0, -1.0, 0.0, 0.0, -1.0, 0.0, 0.0, -1.0, 0.0, 0.0, -1.0, 0.0, 0.0, -1.0, 0.0, 0.0, -1.0, 0.0, 0.0, -1.0, 0.0, 0.0, -1.0, 0.0, 0.0, -1.0, 0.9239, 0.3827, 0.0, 0.9239, 0.3827, 0.0, 0.9239, 0.3827, 0.0, -0.3827, 0.9239, 1.386e-07, -0.3827, 0.9239, 6.402e-07, -0.3827, 0.9239, 7.788e-07, 0.3827, 0.9239, 0.0, 0.3827, 0.9239, 0.0, 0.3827, 0.9239, 0.0, -0.3827, -0.9239, 0.0, -0.3827, -0.9239, 0.0, -0.3827, -0.9239, 0.0, -0.9239, -0.3827, 0.0, -0.9239, -0.3827, 0.0, -0.9239, -0.3827, 0.0, 0.3827, -0.9239, -3.325e-07, 0.3827, -0.9239, -1.537e-06, 0.3827, -0.9239, -1.869e-06, -0.9239, 0.3827, 3.325e-07, -0.9239, 0.3827, 1.537e-06, -0.9239, 0.3827, 1.869e-06, 0.9239, -0.3827, -6.402e-07, 0.9239, -0.3827, -1.386e-07, 0.9239, -0.3827, 0.0, -0.9239, 0.3826, 0.0, -0.9239, 0.3826, 0.0, -0.9239, 0.3826, 0.0, -0.3826, 0.9239, 0.0, -0.3826, 0.9239, 0.0, -0.3826, 0.9239, 0.0, 0.3826, 0.9239, 0.0, 0.3826, 0.9239, 0.0, 0.3826, 0.9239, 0.0, 0.9239, 0.3826, 0.0, 0.9239, 0.3826, 0.0, 0.9239, 0.3826, 0.0, 0.9239, -0.3827, 0.0, 0.9239, -0.3827, 0.0, 0.9239, -0.3827, 0.0, 0.3827, -0.9239, 0.0, 0.3827, -0.9239, 0.0, 0.3827, -0.9239, 0.0, -0.3827, -0.9239, 0.0, -0.3827, -0.9239, 0.0, -0.3827, -0.9239, 0.0, -0.9239, -0.3827, 0.0, -0.9239, -0.3827, 0.0, -0.9239, -0.3827, 0.0, -1.085e-06, 0.0, 1.0, -9.208e-06, 0.0, 1.0, -1.535e-06, 0.0, 1.0, -1.535e-06, 0.0, 1.0, 1.798e-06, 0.0, 1.0, -1.085e-06, 0.0, 1.0, 1.349e-06, 0.0, 1.0, 0.0, 0.0, 1.0, 0.0, 0.0, 1.0, 0.0, 0.0, 1.0, 0.0, 0.0, 1.0, 1.349e-06, 0.0, 1.0, 0.0, 0.0, -1.0, 0.0, 0.0, -1.0, 0.0, 0.0, -1.0, 0.0, 0.0, -1.0, 0.0, 0.0, -1.0, 0.0, 0.0, -1.0, 0.0, 0.0, -1.0, 0.0, 0.0, -1.0, 0.0, 0.0, -1.0, 0.0, 0.0, -1.0, 0.0, 0.0, -1.0, 0.0, 0.0, -1.0, -1.085e-06, 0.0, 1.0, 1.349e-06, 0.0, 1.0, 0.0, 0.0, 1.0, 0.0, 0.0, -1.0, 0.0, 0.0, -1.0, 0.0, 0.0, -1.0, -0.3826, 0.9239, 0.0, -0.3826, 0.9239, 0.0, -0.3826, 0.9239, 0.0, 0.3827, 0.9239, 0.0, 0.3827, 0.9239, 0.0, 0.3827, 0.9239, 0.0, 0.9239, 0.3827, 0.0, 0.9239, 0.3827, 0.0, 0.9239, 0.3827, 0.0, 0.9239, -0.3827, 0.0, 0.9239, -0.3827, 0.0, 0.9239, -0.3827, 0.0, 0.3827, -0.9239, 0.0, 0.3827, -0.9239, 0.0, 0.3827, -0.9239, 0.0, -0.3827, -0.9239, 0.0, -0.3827, -0.9239, 0.0, -0.3827, -0.9239, 0.0, -0.9239, -0.3827, 0.0, -0.9239, -0.3827, 0.0, -0.9239, -0.3827, 0.0, -0.9239, 0.3826, 0.0, -0.9239, 0.3826, 0.0, -0.9239, 0.3826, 0.0, 0.0, 0.0, 1.0, 0.0, 0.0, 1.0, 0.0, 0.0, 1.0, 0.0, 0.0, 1.0, 0.0, 0.0, 1.0, 0.0, 0.0, 1.0, 0.0, 0.0, 1.0, 0.0, 0.0, 1.0, 0.0, 0.0, 1.0, 0.0, 0.0, 1.0, 0.0, 0.0, 1.0, 0.0, 0.0, 1.0, -7.675e-07, 0.0, -1.0, 4.604e-06, 0.0, -1.0, -7.675e-07, 0.0, -1.0, -7.675e-07, 0.0, -1.0, -9.21e-06, 0.0, -1.0, -7.673e-07, 0.0, -1.0, -7.673e-07, 0.0, -1.0, 4.606e-06, 0.0, -1.0, -7.673e-07, 0.0, -1.0, -7.673e-07, 0.0, -1.0, -9.21e-06, 0.0, -1.0, -7.675e-07, 0.0, -1.0, 0.0, 0.0, 1.0, 0.0, 0.0, 1.0, 0.0, 0.0, 1.0, -7.673e-07, 0.0, -1.0, -7.675e-07, 0.0, -1.0, -7.673e-07, 0.0, -1.0, 0.3826, 0.9239, 0.0, 0.3826, 0.9239, 0.0, 0.3826, 0.9239, 0.0, 0.9239, 0.3826, 0.0, 0.9239, 0.3826, 0.0, 0.9239, 0.3826, 0.0, 0.9239, -0.3826, 0.0, 0.9239, -0.3826, 0.0, 0.9239, -0.3826, 0.0, 0.3826, -0.9239, 0.0, 0.3826, -0.9239, 0.0, 0.3826, -0.9239, 0.0, -0.3826, -0.9239, 0.0, -0.3826, -0.9239, 0.0, -0.3826, -0.9239, 0.0, -0.9239, -0.3826, 0.0, -0.9239, -0.3826, 0.0, -0.9239, -0.3826, 0.0, -0.9239, 0.3826, 0.0, -0.9239, 0.3826, 0.0, -0.9239, 0.3826, 0.0, -0.3826, 0.9239, 0.0, -0.3826, 0.9239, 0.0, -0.3826, 0.9239, 0.0, 0.0, 0.0, 1.0, 0.0, 0.0, 1.0, 0.0, 0.0, 1.0, 0.0, 0.0, 1.0, 0.0, 0.0, 1.0, 0.0, 0.0, 1.0, 1.317e-07, 0.0, 1.0, 4.604e-06, 0.0, 1.0, -2.412e-06, 0.0, 1.0, -2.412e-06, 0.0, 1.0, -1.272e-06, 0.0, 1.0, 1.317e-07, 0.0, 1.0, 0.0, 0.0, -1.0, 0.0, 0.0, -1.0, 0.0, 0.0, -1.0, 0.0, 0.0, -1.0, 0.0, 0.0, -1.0, 0.0, 0.0, -1.0, 0.0, 0.0, -1.0, 0.0, 0.0, -1.0, 0.0, 0.0, -1.0, 0.0, 0.0, -1.0, 0.0, 0.0, -1.0, 0.0, 0.0, -1.0, 0.0, 0.0, 1.0, 1.317e-07, 0.0, 1.0, -1.272e-06, 0.0, 1.0, 0.0, 0.0, -1.0, 0.0, 0.0, -1.0, 0.0, 0.0, -1.0, 0.9239, 0.3826, 0.0, 0.9239, 0.3826, 0.0, 0.9239, 0.3826, 0.0, 0.9239, -0.3827, 0.0, 0.9239, -0.3827, 0.0, 0.9239, -0.3827, 0.0, 0.3827, -0.9239, 0.0, 0.3827, -0.9239, 0.0, 0.3827, -0.9239, 0.0, -0.3827, -0.9239, 0.0, -0.3827, -0.9239, 0.0, -0.3827, -0.9239, 0.0, -0.9239, -0.3827, 0.0, -0.9239, -0.3827, 0.0, -0.9239, -0.3827, 0.0, -0.9239, 0.3827, 0.0, -0.9239, 0.3827, 0.0, -0.9239, 0.3827, 0.0, -0.3827, 0.9239, 0.0, -0.3827, 0.9239, 0.0, -0.3827, 0.9239, 0.0, 0.3826, 0.9239, 0.0, 0.3826, 0.9239, 0.0, 0.3826, 0.9239, 0.0, -2.248e-07, 0.0, 1.0, 0.0, 0.0, 1.0, 0.0, 0.0, 1.0, 0.0, 0.0, 1.0, -8.992e-07, 0.0, 1.0, -2.248e-07, 0.0, 1.0, -6.744e-07, 0.0, 1.0, 0.0, 0.0, 1.0, 0.0, 0.0, 1.0, 0.0, 0.0, 1.0, 0.0, 0.0, 1.0, -6.744e-07, 0.0, 1.0, -7.673e-07, 0.0, -1.0, -9.208e-06, 0.0, -1.0, -7.673e-07, 0.0, -1.0, -7.673e-07, 0.0, -1.0, 4.605e-06, 0.0, -1.0, -7.675e-07, 0.0, -1.0, -7.675e-07, 0.0, -1.0, -9.211e-06, 0.0, -1.0, -7.675e-07, 0.0, -1.0, -7.675e-07, 0.0, -1.0, 4.605e-06, 0.0, -1.0, -7.673e-07, 0.0, -1.0, -2.248e-07, 0.0, 1.0, -6.744e-07, 0.0, 1.0, 0.0, 0.0, 1.0, -7.675e-07, 0.0, -1.0, -7.673e-07, 0.0, -1.0, -7.675e-07, 0.0, -1.0, 0.9239, -0.3826, 0.0, 0.9239, -0.3826, 0.0, 0.9239, -0.3826, 0.0, 0.3826, -0.9239, 0.0, 0.3826, -0.9239, 0.0, 0.3826, -0.9239, 0.0, -0.3826, -0.9239, 0.0, -0.3826, -0.9239, 0.0, -0.3826, -0.9239, 0.0, -0.9239, -0.3826, 0.0, -0.9239, -0.3826, 0.0, -0.9239, -0.3826, 0.0, -0.9239, 0.3826, 0.0, -0.9239, 0.3826, 0.0, -0.9239, 0.3826, 0.0, -0.3826, 0.9239, 0.0, -0.3826, 0.9239, 0.0, -0.3826, 0.9239, 0.0, 0.3826, 0.9239, 0.0, 0.3826, 0.9239, 0.0, 0.3826, 0.9239, 0.0, 0.9239, 0.3826, 0.0, 0.9239, 0.3826, 0.0, 0.9239, 0.3826, 0.0, 1.31e-06, 0.0, 1.0, 9.208e-06, 0.0, 1.0, 1.535e-06, 0.0, 1.0, 1.535e-06, 0.0, 1.0, -8.991e-07, 0.0, 1.0, 1.31e-06, 0.0, 1.0, -2.209e-06, 0.0, 1.0, -9.208e-06, 0.0, 1.0, -1.535e-06, 0.0, 1.0, -1.535e-06, 0.0, 1.0, 0.0, 0.0, 1.0, -2.209e-06, 0.0, 1.0, 0.0, 0.0, -1.0, 0.0, 0.0, -1.0, 0.0, 0.0, -1.0, 0.0, 0.0, -1.0, 0.0, 0.0, -1.0, 0.0, 0.0, -1.0, 0.0, 0.0, -1.0, 0.0, 0.0, -1.0, 0.0, 0.0, -1.0, 0.0, 0.0, -1.0, 0.0, 0.0, -1.0, 0.0, 0.0, -1.0, 1.31e-06, 0.0, 1.0, -2.209e-06, 0.0, 1.0, 0.0, 0.0, 1.0, 0.0, 0.0, -1.0, 0.0, 0.0, -1.0, 0.0, 0.0, -1.0, 0.3826, -0.9239, 0.0, 0.3826, -0.9239, 0.0, 0.3826, -0.9239, 0.0, -0.3827, -0.9239, 0.0, -0.3827, -0.9239, 0.0, -0.3827, -0.9239, 0.0, -0.9239, -0.3827, 0.0, -0.9239, -0.3827, 0.0, -0.9239, -0.3827, 0.0, -0.9239, 0.3827, 0.0, -0.9239, 0.3827, 0.0, -0.9239, 0.3827, 0.0, -0.3827, 0.9239, 0.0, -0.3827, 0.9239, 0.0, -0.3827, 0.9239, 0.0, 0.3827, 0.9239, 0.0, 0.3827, 0.9239, 0.0, 0.3827, 0.9239, 0.0, 0.9239, 0.3827, 0.0, 0.9239, 0.3827, 0.0, 0.9239, 0.3827, 0.0, 0.9239, -0.3826, 0.0, 0.9239, -0.3826, 0.0, 0.9239, -0.3826, 0.0, 0.0, 0.0, 1.0, 0.0, 0.0, 1.0, 0.0, 0.0, 1.0, 0.0, 0.0, 1.0, 0.0, 0.0, 1.0, 0.0, 0.0, 1.0, 0.0, 0.0, 1.0, 0.0, 0.0, 1.0, 0.0, 0.0, 1.0, 0.0, 0.0, 1.0, 0.0, 0.0, 1.0, 0.0, 0.0, 1.0, 7.675e-07, 0.0, -1.0, -4.604e-06, 0.0, -1.0, 7.675e-07, 0.0, -1.0, 7.675e-07, 0.0, -1.0, 9.21e-06, 0.0, -1.0, 7.673e-07, 0.0, -1.0, 7.673e-07, 0.0, -1.0, -4.606e-06, 0.0, -1.0, 7.673e-07, 0.0, -1.0, 7.673e-07, 0.0, -1.0, 9.21e-06, 0.0, -1.0, 7.675e-07, 0.0, -1.0, 0.0, 0.0, 1.0, 0.0, 0.0, 1.0, 0.0, 0.0, 1.0, 7.673e-07, 0.0, -1.0, 7.675e-07, 0.0, -1.0, 7.673e-07, 0.0, -1.0, -0.3826, -0.9239, 0.0, -0.3826, -0.9239, 0.0, -0.3826, -0.9239, 0.0, -0.9239, -0.3826, 0.0, -0.9239, -0.3826, 0.0, -0.9239, -0.3826, 0.0, -0.9239, 0.3826, 0.0, -0.9239, 0.3826, 0.0, -0.9239, 0.3826, 0.0, -0.3826, 0.9239, 0.0, -0.3826, 0.9239, 0.0, -0.3826, 0.9239, 0.0, 0.3826, 0.9239, 0.0, 0.3826, 0.9239, 0.0, 0.3826, 0.9239, 0.0, 0.9239, 0.3826, 0.0, 0.9239, 0.3826, 0.0, 0.9239, 0.3826, 0.0, 0.9239, -0.3826, 0.0, 0.9239, -0.3826, 0.0, 0.9239, -0.3826, 0.0, 0.3826, -0.9239, 0.0, 0.3826, -0.9239, 0.0, 0.3826, -0.9239, 0.0, 0.0, 0.0, 1.0, 0.0, 0.0, 1.0, 0.0, 0.0, 1.0, 0.0, 0.0, 1.0, 0.0, 0.0, 1.0, 0.0, 0.0, 1.0, -1.317e-07, 0.0, 1.0, -4.604e-06, 0.0, 1.0, 2.412e-06, 0.0, 1.0, 2.412e-06, 0.0, 1.0, 1.272e-06, 0.0, 1.0, -1.317e-07, 0.0, 1.0, 0.0, 0.0, -1.0, 0.0, 0.0, -1.0, 0.0, 0.0, -1.0, 0.0, 0.0, -1.0, 0.0, 0.0, -1.0, 0.0, 0.0, -1.0, 0.0, 0.0, -1.0, 0.0, 0.0, -1.0, 0.0, 0.0, -1.0, 0.0, 0.0, -1.0, 0.0, 0.0, -1.0, 0.0, 0.0, -1.0, 0.0, 0.0, 1.0, -1.317e-07, 0.0, 1.0, 1.272e-06, 0.0, 1.0, 0.0, 0.0, -1.0, 0.0, 0.0, -1.0, 0.0, 0.0, -1.0, -0.9239, -0.3826, 0.0, -0.9239, -0.3826, 0.0, -0.9239, -0.3826, 0.0, -0.9239, 0.3827, 0.0, -0.9239, 0.3827, 0.0, -0.9239, 0.3827, 0.0, -0.3827, 0.9239, 0.0, -0.3827, 0.9239, 0.0, -0.3827, 0.9239, 0.0, 0.3827, 0.9239, 0.0, 0.3827, 0.9239, 0.0, 0.3827, 0.9239, 0.0, 0.9239, 0.3827, 0.0, 0.9239, 0.3827, 0.0, 0.9239, 0.3827, 0.0, 0.9239, -0.3827, 0.0, 0.9239, -0.3827, 0.0, 0.9239, -0.3827, 0.0, 0.3827, -0.9239, 0.0, 0.3827, -0.9239, 0.0, 0.3827, -0.9239, 0.0, -0.3826, -0.9239, 0.0, -0.3826, -0.9239, 0.0, -0.3826, -0.9239, 0.0, 2.248e-07, 0.0, 1.0, 0.0, 0.0, 1.0, 0.0, 0.0, 1.0, 0.0, 0.0, 1.0, 8.992e-07, 0.0, 1.0, 2.248e-07, 0.0, 1.0, 6.744e-07, 0.0, 1.0, 0.0, 0.0, 1.0, 0.0, 0.0, 1.0, 0.0, 0.0, 1.0, 0.0, 0.0, 1.0, 6.744e-07, 0.0, 1.0, 7.673e-07, 0.0, -1.0, 9.208e-06, 0.0, -1.0, 7.673e-07, 0.0, -1.0, 7.673e-07, 0.0, -1.0, -4.605e-06, 0.0, -1.0, 7.675e-07, 0.0, -1.0, 7.675e-07, 0.0, -1.0, 9.211e-06, 0.0, -1.0, 7.675e-07, 0.0, -1.0, 7.675e-07, 0.0, -1.0, -4.605e-06, 0.0, -1.0, 7.673e-07, 0.0, -1.0, 2.248e-07, 0.0, 1.0, 6.744e-07, 0.0, 1.0, 0.0, 0.0, 1.0, 7.675e-07, 0.0, -1.0, 7.673e-07, 0.0, -1.0, 7.675e-07, 0.0, -1.0, 0.0, 0.0, -1.0, 0.0, 0.0, -1.0, 0.0, 0.0, -1.0, 7.603e-08, 0.0, 1.0, 0.0, 0.0, 1.0, 0.0, 0.0, 1.0, 0.0, 0.0, -1.0, 0.0, 0.0, -1.0, 0.0, 0.0, -1.0, 0.0, 0.0, 1.0, 0.0, 0.0, 1.0, 0.0, 0.0, 1.0, 0.0, 0.0, -1.0, 0.0, 0.0, -1.0, 0.0, 0.0, -1.0, 0.0, 0.0, -1.0, 0.0, 0.0, -1.0, 0.0, 0.0, -1.0, 7.603e-08, 0.0, 1.0, 3.229e-07, 0.0, 1.0, 4.496e-07, 0.0, 1.0, 0.0, 0.0, 1.0, 0.0, 0.0, 1.0, 0.0, 0.0, 1.0, -0.9239, 0.3827, 0.0, -0.9239, 0.3827, 0.0, -0.9239, 0.3827, 0.0, -0.3827, -0.9239, 0.0, -0.3827, -0.9239, 0.0, -0.3827, -0.9239, 0.0, 0.9239, 0.3827, 0.0, 0.9239, 0.3827, 0.0, 0.9239, 0.3827, 0.0, -0.3827, 0.9239, 0.0, -0.3827, 0.9239, 0.0, -0.3827, 0.9239, 0.0, 0.3827, 0.9239, 0.0, 0.3827, 0.9239, 0.0, 0.3827, 0.9239, 0.0, -0.9239, -0.3827, 0.0, -0.9239, -0.3827, 0.0, -0.9239, -0.3827, 0.0, 0.3827, -0.9239, 0.0, 0.3827, -0.9239, 0.0, 0.3827, -0.9239, 0.0, 0.9239, -0.3827, 0.0, 0.9239, -0.3827, 0.0, 0.9239, -0.3827, 0.0, 0.0, 0.0, 1.0, 0.0, 0.0, 1.0, 0.0, 0.0, 1.0, 0.0, 0.0, -1.0, 0.0, 0.0, -1.0, 0.0, 0.0, -1.0, 0.0, 0.0, 1.0, 0.0, 0.0, 1.0, 0.0, 0.0, 1.0, 0.0, 0.0, -1.0, 0.0, 0.0, -1.0, 0.0, 0.0, -1.0, 0.0, 0.0, 1.0, 0.0, 0.0, 1.0, 0.0, 0.0, 1.0, 0.0, 0.0, -1.0, 0.0, 0.0, -1.0, 0.0, 0.0, -1.0, 4.496e-07, 0.0, 1.0, 0.0, 0.0, 1.0, 0.0, 0.0, 1.0, 0.0, 0.0, -1.0, 0.0, 0.0, -1.0, 0.0, 0.0, -1.0, -0.9239, 0.3827, 0.0, -0.9239, 0.3827, 0.0, -0.9239, 0.3827, 0.0, -0.9239, -0.3827, 0.0, -0.9239, -0.3827, 0.0, -0.9239, -0.3827, 0.0, -0.3827, -0.9239, 0.0, -0.3827, -0.9239, 0.0, -0.3827, -0.9239, 0.0, 0.3827, -0.9239, 0.0, 0.3827, -0.9239, 0.0, 0.3827, -0.9239, 0.0, 0.9239, -0.3827, 0.0, 0.9239, -0.3827, 0.0, 0.9239, -0.3827, 0.0, 0.9239, 0.3827, 0.0, 0.9239, 0.3827, 0.0, 0.9239, 0.3827, 0.0, 0.3827, 0.9239, 0.0, 0.3827, 0.9239, 0.0, 0.3827, 0.9239, 0.0, -0.3827, 0.9239, 0.0, -0.3827, 0.9239, 0.0, -0.3827, 0.9239, 0.0, 0.0, 0.0, -1.0, 0.0, 0.0, -1.0, 0.0, 0.0, -1.0, 0.9239, 0.3827, 0.0, 0.9239, 0.3827, 0.0, 0.9239, 0.3827, 0.0, -0.3827, 0.9239, 1.386e-07, -0.3827, 0.9239, 0.0, -0.3827, 0.9239, 6.402e-07, 0.3827, 0.9239, 0.0, 0.3827, 0.9239, 0.0, 0.3827, 0.9239, 0.0, -0.3827, -0.9239, -1.09e-06, -0.3827, -0.9239, -1.09e-06, -0.3827, -0.9239, -1.09e-06, -0.9239, -0.3827, 1.097e-06, -0.9239, -0.3827, 1.097e-06, -0.9239, -0.3827, 1.097e-06, 0.3827, -0.9239, -3.325e-07, 0.3827, -0.9239, 0.0, 0.3827, -0.9239, -1.537e-06, -0.9239, 0.3827, 3.325e-07, -0.9239, 0.3827, 0.0, -0.9239, 0.3827, 1.537e-06, 0.9239, -0.3827, -6.402e-07, 0.9239, -0.3827, -7.788e-07, 0.9239, -0.3827, -1.386e-07, -0.9239, 0.3826, 0.0, -0.9239, 0.3826, 0.0, -0.9239, 0.3826, 0.0, -0.3826, 0.9239, 0.0, -0.3826, 0.9239, 0.0, -0.3826, 0.9239, 0.0, 0.3826, 0.9239, 0.0, 0.3826, 0.9239, 0.0, 0.3826, 0.9239, 0.0, 0.9239, 0.3826, 0.0, 0.9239, 0.3826, 0.0, 0.9239, 0.3826, 0.0, 0.9239, -0.3827, 0.0, 0.9239, -0.3827, 0.0, 0.9239, -0.3827, 0.0, 0.3827, -0.9239, 0.0, 0.3827, -0.9239, 0.0, 0.3827, -0.9239, 0.0, -0.3827, -0.9239, 0.0, -0.3827, -0.9239, 0.0, -0.3827, -0.9239, 0.0, -0.9239, -0.3827, 0.0, -0.9239, -0.3827, 0.0, -0.9239, -0.3827, 0.0, -1.085e-06, 0.0, 1.0, 1.798e-06, 0.0, 1.0, 1.349e-06, 0.0, 1.0, 0.0, 0.0, -1.0, 0.0, 0.0, -1.0, 0.0, 0.0, -1.0, -0.3826, 0.9239, 0.0, -0.3826, 0.9239, 0.0, -0.3826, 0.9239, 0.0, 0.3827, 0.9239, 0.0, 0.3827, 0.9239, 0.0, 0.3827, 0.9239, 0.0, 0.9239, 0.3827, 0.0, 0.9239, 0.3827, 0.0, 0.9239, 0.3827, 0.0, 0.9239, -0.3827, 0.0, 0.9239, -0.3827, 0.0, 0.9239, -0.3827, 0.0, 0.3827, -0.9239, 0.0, 0.3827, -0.9239, 0.0, 0.3827, -0.9239, 0.0, -0.3827, -0.9239, 0.0, -0.3827, -0.9239, 0.0, -0.3827, -0.9239, 0.0, -0.9239, -0.3827, 0.0, -0.9239, -0.3827, 0.0, -0.9239, -0.3827, 0.0, -0.9239, 0.3826, 0.0, -0.9239, 0.3826, 0.0, -0.9239, 0.3826, 0.0, 0.0, 0.0, 1.0, 0.0, 0.0, 1.0, 0.0, 0.0, 1.0, -7.673e-07, 0.0, -1.0, -7.675e-07, 0.0, -1.0, -7.675e-07, 0.0, -1.0, 0.3826, 0.9239, 0.0, 0.3826, 0.9239, 0.0, 0.3826, 0.9239, 0.0, 0.9239, 0.3826, 0.0, 0.9239, 0.3826, 0.0, 0.9239, 0.3826, 0.0, 0.9239, -0.3826, 0.0, 0.9239, -0.3826, 0.0, 0.9239, -0.3826, 0.0, 0.3826, -0.9239, 0.0, 0.3826, -0.9239, 0.0, 0.3826, -0.9239, 0.0, -0.3826, -0.9239, 0.0, -0.3826, -0.9239, 0.0, -0.3826, -0.9239, 0.0, -0.9239, -0.3826, 0.0, -0.9239, -0.3826, 0.0, -0.9239, -0.3826, 0.0, -0.9239, 0.3826, 0.0, -0.9239, 0.3826, 0.0, -0.9239, 0.3826, 0.0, -0.3826, 0.9239, 0.0, -0.3826, 0.9239, 0.0, -0.3826, 0.9239, 0.0, 0.0, 0.0, 1.0, 0.0, 0.0, 1.0, 1.317e-07, 0.0, 1.0, 0.0, 0.0, -1.0, 0.0, 0.0, -1.0, 0.0, 0.0, -1.0, 0.9239, 0.3826, 0.0, 0.9239, 0.3826, 0.0, 0.9239, 0.3826, 0.0, 0.9239, -0.3827, 0.0, 0.9239, -0.3827, 0.0, 0.9239, -0.3827, 0.0, 0.3827, -0.9239, 0.0, 0.3827, -0.9239, 0.0, 0.3827, -0.9239, 0.0, -0.3827, -0.9239, 0.0, -0.3827, -0.9239, 0.0, -0.3827, -0.9239, 0.0, -0.9239, -0.3827, 0.0, -0.9239, -0.3827, 0.0, -0.9239, -0.3827, 0.0, -0.9239, 0.3827, 0.0, -0.9239, 0.3827, 0.0, -0.9239, 0.3827, 0.0, -0.3827, 0.9239, 0.0, -0.3827, 0.9239, 0.0, -0.3827, 0.9239, 0.0, 0.3826, 0.9239, 0.0, 0.3826, 0.9239, 0.0, 0.3826, 0.9239, 0.0, -2.248e-07, 0.0, 1.0, -8.992e-07, 0.0, 1.0, -6.744e-07, 0.0, 1.0, -7.675e-07, 0.0, -1.0, -7.673e-07, 0.0, -1.0, -7.673e-07, 0.0, -1.0, 0.9239, -0.3826, 0.0, 0.9239, -0.3826, 0.0, 0.9239, -0.3826, 0.0, 0.3826, -0.9239, 0.0, 0.3826, -0.9239, 0.0, 0.3826, -0.9239, 0.0, -0.3826, -0.9239, 0.0, -0.3826, -0.9239, 0.0, -0.3826, -0.9239, 0.0, -0.9239, -0.3826, 0.0, -0.9239, -0.3826, 0.0, -0.9239, -0.3826, 0.0, -0.9239, 0.3826, 0.0, -0.9239, 0.3826, 0.0, -0.9239, 0.3826, 0.0, -0.3826, 0.9239, 0.0, -0.3826, 0.9239, 0.0, -0.3826, 0.9239, 0.0, 0.3826, 0.9239, 0.0, 0.3826, 0.9239, 0.0, 0.3826, 0.9239, 0.0, 0.9239, 0.3826, 0.0, 0.9239, 0.3826, 0.0, 0.9239, 0.3826, 0.0, 1.31e-06, 0.0, 1.0, -8.991e-07, 0.0, 1.0, -2.209e-06, 0.0, 1.0, 0.0, 0.0, -1.0, 0.0, 0.0, -1.0, 0.0, 0.0, -1.0, 0.3826, -0.9239, 0.0, 0.3826, -0.9239, 0.0, 0.3826, -0.9239, 0.0, -0.3827, -0.9239, 0.0, -0.3827, -0.9239, 0.0, -0.3827, -0.9239, 0.0, -0.9239, -0.3827, 0.0, -0.9239, -0.3827, 0.0, -0.9239, -0.3827, 0.0, -0.9239, 0.3827, 0.0, -0.9239, 0.3827, 0.0, -0.9239, 0.3827, 0.0, -0.3827, 0.9239, 0.0, -0.3827, 0.9239, 0.0, -0.3827, 0.9239, 0.0, 0.3827, 0.9239, 0.0, 0.3827, 0.9239, 0.0, 0.3827, 0.9239, 0.0, 0.9239, 0.3827, 0.0, 0.9239, 0.3827, 0.0, 0.9239, 0.3827, 0.0, 0.9239, -0.3826, 0.0, 0.9239, -0.3826, 0.0, 0.9239, -0.3826, 0.0, 0.0, 0.0, 1.0, 0.0, 0.0, 1.0, 0.0, 0.0, 1.0, 7.673e-07, 0.0, -1.0, 7.675e-07, 0.0, -1.0, 7.675e-07, 0.0, -1.0, -0.3826, -0.9239, 0.0, -0.3826, -0.9239, 0.0, -0.3826, -0.9239, 0.0, -0.9239, -0.3826, 0.0, -0.9239, -0.3826, 0.0, -0.9239, -0.3826, 0.0, -0.9239, 0.3826, 0.0, -0.9239, 0.3826, 0.0, -0.9239, 0.3826, 0.0, -0.3826, 0.9239, 0.0, -0.3826, 0.9239, 0.0, -0.3826, 0.9239, 0.0, 0.3826, 0.9239, 0.0, 0.3826, 0.9239, 0.0, 0.3826, 0.9239, 0.0, 0.9239, 0.3826, 0.0, 0.9239, 0.3826, 0.0, 0.9239, 0.3826, 0.0, 0.9239, -0.3826, 0.0, 0.9239, -0.3826, 0.0, 0.9239, -0.3826, 0.0, 0.3826, -0.9239, 0.0, 0.3826, -0.9239, 0.0, 0.3826, -0.9239, 0.0, 0.0, 0.0, 1.0, 0.0, 0.0, 1.0, -1.317e-07, 0.0, 1.0, 0.0, 0.0, -1.0, 0.0, 0.0, -1.0, 0.0, 0.0, -1.0, -0.9239, -0.3826, 0.0, -0.9239, -0.3826, 0.0, -0.9239, -0.3826, 0.0, -0.9239, 0.3827, 0.0, -0.9239, 0.3827, 0.0, -0.9239, 0.3827, 0.0, -0.3827, 0.9239, 0.0, -0.3827, 0.9239, 0.0, -0.3827, 0.9239, 0.0, 0.3827, 0.9239, 0.0, 0.3827, 0.9239, 0.0, 0.3827, 0.9239, 0.0, 0.9239, 0.3827, 0.0, 0.9239, 0.3827, 0.0, 0.9239, 0.3827, 0.0, 0.9239, -0.3827, 0.0, 0.9239, -0.3827, 0.0, 0.9239, -0.3827, 0.0, 0.3827, -0.9239, 0.0, 0.3827, -0.9239, 0.0, 0.3827, -0.9239, 0.0, -0.3826, -0.9239, 0.0, -0.3826, -0.9239, 0.0, -0.3826, -0.9239, 0.0, 2.248e-07, 0.0, 1.0, 8.992e-07, 0.0, 1.0, 6.744e-07, 0.0, 1.0, 7.675e-07, 0.0, -1.0, 7.673e-07, 0.0, -1.0, 7.673e-07, 0.0, -1.0, 0.0, 0.0, -1.0, 0.0, 0.0, -1.0, 0.0, 0.0, -1.0, 7.603e-08, 0.0, 1.0, 0.0, 0.0, 1.0, 0.0, 0.0, 1.0, 0.0, 0.0, -1.0, 0.0, 0.0, -1.0, 0.0, 0.0, -1.0, 0.0, 0.0, 1.0, 0.0, 0.0, 1.0, 0.0, 0.0, 1.0, 0.0, 0.0, -1.0, 0.0, 0.0, -1.0, 0.0, 0.0, -1.0, 0.0, 0.0, -1.0, 0.0, 0.0, -1.0, 0.0, 0.0, -1.0, 7.603e-08, 0.0, 1.0, 0.0, 0.0, 1.0, 3.229e-07, 0.0, 1.0, 0.0, 0.0, 1.0, 0.0, 0.0, 1.0, 0.0, 0.0, 1.0, -0.9239, 0.3827, 0.0, -0.9239, 0.3827, 0.0, -0.9239, 0.3827, 0.0, -0.3827, -0.9239, 0.0, -0.3827, -0.9239, 0.0, -0.3827, -0.9239, 0.0, 0.9239, 0.3827, 0.0, 0.9239, 0.3827, 0.0, 0.9239, 0.3827, 0.0, -0.3827, 0.9239, 0.0, -0.3827, 0.9239, 0.0, -0.3827, 0.9239, 0.0, 0.3827, 0.9239, 0.0, 0.3827, 0.9239, 0.0, 0.3827, 0.9239, 0.0, -0.9239, -0.3827, 0.0, -0.9239, -0.3827, 0.0, -0.9239, -0.3827, 0.0, 0.3827, -0.9239, 0.0, 0.3827, -0.9239, 0.0, 0.3827, -0.9239, 0.0, 0.9239, -0.3827, 0.0, 0.9239, -0.3827, 0.0, 0.9239, -0.3827, 0.0, 0.0, 0.0, 1.0, 0.0, 0.0, 1.0, 0.0, 0.0, 1.0, 0.0, 0.0, -1.0, 0.0, 0.0, -1.0, 0.0, 0.0, -1.0, 0.0, 0.0, 1.0, 0.0, 0.0, 1.0, 0.0, 0.0, 1.0, 0.0, 0.0, -1.0, 0.0, 0.0, -1.0, 0.0, 0.0, -1.0, 0.0, 0.0, 1.0, 0.0, 0.0, 1.0, 0.0, 0.0, 1.0, 0.0, 0.0, -1.0, 0.0, 0.0, -1.0, 0.0, 0.0, -1.0, 4.496e-07, 0.0, 1.0, 3.229e-07, 0.0, 1.0, 0.0, 0.0, 1.0, 0.0, 0.0, -1.0, 0.0, 0.0, -1.0, 0.0, 0.0, -1.0, -0.9239, 0.3827, 0.0, -0.9239, 0.3827, 0.0, -0.9239, 0.3827, 0.0, -0.9239, -0.3827, 0.0, -0.9239, -0.3827, 0.0, -0.9239, -0.3827, 0.0, -0.3827, -0.9239, 0.0, -0.3827, -0.9239, 0.0, -0.3827, -0.9239, 0.0, 0.3827, -0.9239, 0.0, 0.3827, -0.9239, 0.0, 0.3827, -0.9239, 0.0, 0.9239, -0.3827, 0.0, 0.9239, -0.3827, 0.0, 0.9239, -0.3827, 0.0, 0.9239, 0.3827, 0.0, 0.9239, 0.3827, 0.0, 0.9239, 0.3827, 0.0, 0.3827, 0.9239, 0.0, 0.3827, 0.9239, 0.0, 0.3827, 0.9239, 0.0, -0.3827, 0.9239, 0.0, -0.3827, 0.9239, 0.0, -0.3827, 0.9239, 0.0])] * 3)])
me_nz_001 = bpy.data.meshes.new('nZ.001')
me_nz_001.from_pydata([(0.1875, 0.0, 0.5), (0.1326, -0.1326, 0.5), (0.0, -0.1875, 0.5), (-0.1326, -0.1326, 0.5), (-0.1875, 0.0, 0.5), (-0.1326, 0.1326, 0.5), (0.0, 0.1875, 0.5), (0.1326, 0.1326, 0.5), (-0.1326, 0.1326, 0.0), (0.0, 0.1875, 0.0), (-0.1326, -0.1326, 0.0), (-0.1875, 0.0, 0.0), (0.1326, -0.1326, 0.0), (0.0, -0.1875, 0.0), (0.1326, 0.1326, 0.0), (0.1875, 0.0, 0.0)], [], [(0, 6, 4), (15, 7, 0), (12, 0, 1), (3, 13, 2), (8, 4, 5), (14, 6, 7), (13, 1, 2), (11, 3, 4), (9, 5, 6), (2, 1, 0), (0, 7, 6), (6, 5, 4), (4, 3, 2), (2, 0, 4), (15, 14, 7), (12, 15, 0), (3, 10, 13), (8, 11, 4), (14, 9, 6), (13, 12, 1), (11, 10, 3), (9, 8, 5)])
me_nz_001.polygons.foreach_set('use_smooth', [True] * 22)
_k = set([(0, 1), (0, 7), (0, 15), (1, 2), (1, 12), (2, 3), (2, 13), (3, 4), (3, 10), (3, 13), (4, 5), (4, 11), (5, 6), (5, 8), (6, 7), (6, 9), (7, 14)])
me_nz_001.attributes.new('sharp_edge', 'BOOLEAN', 'EDGE').data.foreach_set('value', [ (min(e.vertices), max(e.vertices)) in _k for e in me_nz_001.edges])
_uv = me_nz_001.uv_layers.new(name='UVMap')
_uv.uv.foreach_set('vector', [0.6243, 0.1875, 0.4375, 0.3743, 0.2507, 0.1875, 0.125, 0.5, 0.0, 0.0, 0.125, 0.0, 0.25, 0.5, 0.125, 0.0, 0.25, 0.0, 0.25, 0.0, 0.125, 0.5, 0.125, 0.0, 0.25, 0.5, 0.125, 0.0, 0.25, 0.0, 0.25, 0.5, 0.125, 0.0, 0.25, 0.0, 0.125, 0.5, 0.0, 0.0, 0.125, 0.0, 0.125, 0.5, 0.0, 0.0, 0.125, 0.0, 0.125, 0.5, 0.0, 0.0, 0.125, 0.0, 0.4375, 0.000674, 0.5696, 0.05539, 0.6243, 0.1875, 0.6243, 0.1875, 0.5696, 0.3196, 0.4375, 0.3743, 0.4375, 0.3743, 0.3054, 0.3196, 0.2507, 0.1875, 0.2507, 0.1875, 0.3054, 0.05539, 0.4375, 0.000674, 0.4375, 0.000674, 0.6243, 0.1875, 0.2507, 0.1875, 0.125, 0.5, 0.0, 0.5, 0.0, 0.0, 0.25, 0.5, 0.125, 0.5, 0.125, 0.0, 0.25, 0.0, 0.25, 0.5, 0.125, 0.5, 0.25, 0.5, 0.125, 0.5, 0.125, 0.0, 0.25, 0.5, 0.125, 0.5, 0.125, 0.0, 0.125, 0.5, 0.0, 0.5, 0.0, 0.0, 0.125, 0.5, 0.0, 0.5, 0.0, 0.0, 0.125, 0.5, 0.0, 0.5, 0.0, 0.0])
me_nz_001.materials.append(mat_material)
me_nz_001.update()
me_nz_001.normals_split_custom_set([tuple(v) for v in zip(*[iter([0.0, 0.0, 1.0, 0.0, 0.0, 1.0, 0.0, 0.0, 1.0, 0.9239, 0.3827, -9.016e-07, 0.9239, 0.3827, -1.951e-07, 0.9239, 0.3827, 0.0, 0.9239, -0.3827, -3.325e-07, 0.9239, -0.3827, -1.537e-06, 0.9239, -0.3827, -1.869e-06, -0.3827, -0.9239, 0.0, -0.3827, -0.9239, 0.0, -0.3827, -0.9239, 0.0, -0.9239, 0.3827, 1.386e-07, -0.9239, 0.3827, 6.402e-07, -0.9239, 0.3827, 7.788e-07, 0.3827, 0.9239, 1.94e-07, 0.3827, 0.9239, 8.963e-07, 0.3827, 0.9239, 1.09e-06, 0.3827, -0.9239, -6.349e-07, 0.3827, -0.9239, -1.374e-07, 0.3827, -0.9239, 0.0, -0.9239, -0.3827, 0.0, -0.9239, -0.3827, 0.0, -0.9239, -0.3827, 0.0, -0.3827, 0.9239, 1.537e-06, -0.3827, 0.9239, 3.325e-07, -0.3827, 0.9239, 0.0, 0.0, 0.0, 1.0, 0.0, 0.0, 1.0, 0.0, 0.0, 1.0, 0.0, 0.0, 1.0, 0.0, 0.0, 1.0, 0.0, 0.0, 1.0, 0.0, 0.0, 1.0, 0.0, 0.0, 1.0, 0.0, 0.0, 1.0, 0.0, 0.0, 1.0, 0.0, 0.0, 1.0, 0.0, 0.0, 1.0, 0.0, 0.0, 1.0, 0.0, 0.0, 1.0, 0.0, 0.0, 1.0, 0.9239, 0.3827, -9.016e-07, 0.9239, 0.3827, -1.097e-06, 0.9239, 0.3827, -1.951e-07, 0.9239, -0.3827, -3.325e-07, 0.9239, -0.3827, 0.0, 0.9239, -0.3827, -1.537e-06, -0.3827, -0.9239, 0.0, -0.3827, -0.9239, 0.0, -0.3827, -0.9239, 0.0, -0.9239, 0.3827, 1.386e-07, -0.9239, 0.3827, 0.0, -0.9239, 0.3827, 6.402e-07, 0.3827, 0.9239, 1.94e-07, 0.3827, 0.9239, 0.0, 0.3827, 0.9239, 8.963e-07, 0.3827, -0.9239, -6.349e-07, 0.3827, -0.9239, -7.723e-07, 0.3827, -0.9239, -1.374e-07, -0.9239, -0.3827, 0.0, -0.9239, -0.3827, 0.0, -0.9239, -0.3827, 0.0, -0.3827, 0.9239, 1.537e-06, -0.3827, 0.9239, 1.869e-06, -0.3827, 0.9239, 3.325e-07])] * 3)])
me_cube_001 = bpy.data.meshes.new('Cube.001')
me_cube_001.from_pydata([(-0.1875, -0.4062, -0.1433), (-0.2188, -0.375, -0.1562), (-0.1433, -0.4062, -0.1875), (-0.1562, -0.375, -0.2188), (-0.1433, -0.4062, 0.1875), (-0.1562, -0.375, 0.2188), (-0.1875, -0.4062, 0.1433), (-0.2188, -0.375, 0.1562), (-0.1433, 0.4062, -0.1875), (-0.1562, 0.375, -0.2188), (-0.1875, 0.4062, -0.1433), (-0.2188, 0.375, -0.1562), (-0.1875, 0.4062, 0.1433), (-0.2188, 0.375, 0.1562), (-0.1433, 0.4062, 0.1875), (-0.1562, 0.375, 0.2188), (0.1433, -0.4062, -0.1875), (0.1562, -0.375, -0.2188), (0.1875, -0.4062, -0.1433), (0.2188, -0.375, -0.1562), (0.1875, -0.4062, 0.1433), (0.2188, -0.375, 0.1562), (0.1433, -0.4062, 0.1875), (0.1562, -0.375, 0.2188), (0.1875, 0.4062, -0.1433), (0.2188, 0.375, -0.1562), (0.1433, 0.4062, -0.1875), (0.1562, 0.375, -0.2188), (0.1433, 0.4062, 0.1875), (0.1562, 0.375, 0.2188), (0.1875, 0.4062, 0.1433), (0.2188, 0.375, 0.1562)], [], [(9, 27, 17, 3), (29, 23, 21, 31), (8, 10, 12, 14, 28, 30, 24, 26), (16, 18, 20, 22, 4, 6, 0, 2), (17, 27, 25, 19), (1, 7, 13, 11), (29, 15, 5, 23), (25, 31, 21, 19), (5, 15, 13, 7), (10, 8, 9, 11), (2, 0, 1, 3), (6, 4, 5, 7), (14, 12, 13, 15), (18, 16, 17, 19), (26, 24, 25, 27), (30, 28, 29, 31), (22, 20, 21, 23), (8, 26, 27, 9), (16, 2, 3, 17), (0, 6, 7, 1), (12, 10, 11, 13), (19, 21, 20, 18), (23, 5, 4, 22), (28, 14, 15, 29), (31, 25, 24, 30), (9, 3, 1, 11)])
_uv = me_cube_001.uv_layers.new(name='UVMap')
_uv.uv.foreach_set('vector', [0.375, 1.0, 0.0625, 1.0, 0.0625, 0.25, 0.375, 0.25, 0.375, 1.0, 0.375, 0.25, 0.4375, 0.25, 0.4375, 1.0, 0.7996, 0.5938, 0.8438, 0.6379, 0.8438, 0.9246, 0.7996, 0.9688, 0.5129, 0.9688, 0.4688, 0.9246, 0.4688, 0.6379, 0.5129, 0.5938, 0.7996, 0.5938, 0.8438, 0.6379, 0.8438, 0.9246, 0.7996, 0.9688, 0.5129, 0.9688, 0.4688, 0.9246, 0.4688, 0.6379, 0.5129, 0.5938, 0.0625, 0.25, 0.0625, 1.0, 0.0, 1.0, 0.0, 0.25, 0.0625, 0.25, 0.375, 0.25, 0.375, 1.0, 0.0625, 1.0, 0.375, 1.0, 0.0625, 1.0, 0.0625, 0.25, 0.375, 0.25, 0.375, 1.0, 0.0625, 1.0, 0.0625, 0.25, 0.375, 0.25, 0.0625, 0.25, 0.0625, 1.0, 0.0, 1.0, 0.0, 0.25, 0.8438, 0.6379, 0.7996, 0.5938, 0.8125, 0.5625, 0.875, 0.625, 0.5129, 0.5938, 0.4688, 0.6379, 0.4375, 0.625, 0.5, 0.5625, 0.4688, 0.9246, 0.5129, 0.9688, 0.5, 1.0, 0.4375, 0.9375, 0.7996, 0.9688, 0.8438, 0.9246, 0.875, 0.9375, 0.8125, 1.0, 0.8438, 0.6379, 0.7996, 0.5938, 0.8125, 0.5625, 0.875, 0.625, 0.5129, 0.5938, 0.4688, 0.6379, 0.4375, 0.625, 0.5, 0.5625, 0.4688, 0.9246, 0.5129, 0.9688, 0.5, 1.0, 0.4375, 0.9375, 0.7996, 0.9688, 0.8438, 0.9246, 0.875, 0.9375, 0.8125, 1.0, 0.7996, 0.5938, 0.5129, 0.5938, 0.5, 0.5625, 0.8125, 0.5625, 0.7996, 0.5938, 0.5129, 0.5938, 0.5, 0.5625, 0.8125, 0.5625, 0.4688, 0.6379, 0.4688, 0.9246, 0.4375, 0.9375, 0.4375, 0.625, 0.8438, 0.9246, 0.8438, 0.6379, 0.875, 0.625, 0.875, 0.9375, 0.875, 0.625, 0.875, 0.9375, 0.8438, 0.9246, 0.8438, 0.6379, 0.8125, 1.0, 0.5, 1.0, 0.5129, 0.9688, 0.7996, 0.9688, 0.5129, 0.9688, 0.7996, 0.9688, 0.8125, 1.0, 0.5, 1.0, 0.4375, 0.9375, 0.4375, 0.625, 0.4688, 0.6379, 0.4688, 0.9246, 0.375, 1.0, 0.375, 0.25, 0.4375, 0.25, 0.4375, 1.0])
me_cube_001.materials.append(mat_material_002)
me_cube_001.update()

# ---- objects
ob_light = bpy.data.objects.new('Light', light_light)
ob_camera = bpy.data.objects.new('Camera', cam_camera)
ob_pz = bpy.data.objects.new('pZ', me_pz)
ob_nz = bpy.data.objects.new('nZ', me_nz_001)
ob_cube = bpy.data.objects.new('Cube', me_cube_001)

# ---- transforms, parenting, visibility, modifiers, constraints
ob_light.location = (4.076, 1.005, 5.904)
ob_light.rotation_euler = (0.6503, 0.05522, 1.866)
ob_light.lock_rotations_4d = False
ob_light.empty_display_type = 'ARROWS'
ob_light.color = (0.0, 0.0, 0.0, 0.0)
ob_light.lineart.crease_threshold = 0.0
ob_camera.location = (7.359, -6.926, 4.958)
ob_camera.rotation_euler = (1.109, 0.0, 0.8149)
ob_camera.lock_rotations_4d = False
ob_camera.empty_display_type = 'ARROWS'
ob_camera.color = (0.0, 0.0, 0.0, 0.0)
ob_camera.display_type = 'WIRE'
ob_camera.lineart.crease_threshold = 0.0
ob_pz.location = (0.0, 0.0, 0.0)
ob_pz.rotation_euler = (1.571, -0.0, 0.0)
ob_nz.location = (0.0, 0.0, 0.0)
ob_nz.rotation_euler = (1.571, -0.0, 0.0)
ob_cube.location = (0.0, 0.0, 0.0)

# ---- collection membership
col_collection.objects.link(ob_light)
col_collection.objects.link(ob_camera)
col_collection.objects.link(ob_pz)
col_collection.objects.link(ob_nz)
col_collection.objects.link(ob_cube)

# ---- scene / render settings (as saved in the file)
scene.camera = ob_camera
scene.frame_start = 1; scene.frame_end = 250; scene.frame_set(1)
scene.render.engine = 'BLENDER_EEVEE_NEXT'
bpy.context.view_layer.update()
